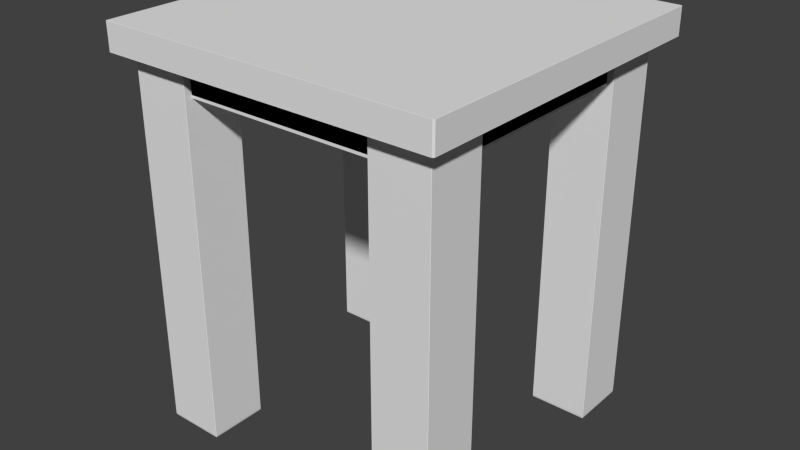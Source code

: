 # Source: Chair.blend  (saved by Blender 2.75.0; exported with 4.5.12 LTS)
import bpy
from mathutils import Matrix  # noqa: F401  (used for matrix-valued properties, if any)

bpy.ops.wm.read_factory_settings(use_empty=True)
scene = bpy.context.scene
scene.name = 'Scene'

# ---- collections
col_collection_1 = bpy.data.collections.new('Collection 1'); scene.collection.children.link(col_collection_1)

# ---- world
world_world = bpy.data.worlds.new('World'); scene.world = world_world
world_world.color = (0.05088, 0.05088, 0.05088)
world_world.use_sun_shadow = False
world_world.sun_shadow_jitter_overblur = 0.0
world_world.cycles.sampling_method = 'MANUAL'
world_world.cycles.sample_map_resolution = 256

# ---- meshes
me_cube_004 = bpy.data.meshes.new('Cube.004')
me_cube_004.from_pydata([(-1.0, -1.0, -1.0), (-1.0, -1.0, 1.401), (-1.0, 1.0, -1.0), (-1.0, 1.0, 1.401), (1.0, -1.0, -1.0), (1.0, -1.0, 1.401), (1.0, 1.0, -1.0), (1.0, 1.0, 1.401), (-1.163, -1.163, 1.401), (-1.163, 1.163, 1.401), (1.163, 1.163, 1.401), (1.163, -1.163, 1.401), (-1.163, -1.163, 3.561), (-1.163, 1.163, 3.561), (1.163, 1.163, 3.561), (1.163, -1.163, 3.561)], [], [(1, 3, 2, 0), (3, 7, 6, 2), (7, 5, 4, 6), (5, 1, 0, 4), (0, 2, 6, 4), (1, 5, 11, 8), (8, 11, 15, 12), (7, 3, 9, 10), (5, 7, 10, 11), (3, 1, 8, 9), (15, 14, 13, 12), (10, 9, 13, 14), (11, 10, 14, 15), (9, 8, 12, 13)])
_uv = me_cube_004.uv_layers.new(name='UVMap')
_uv.uv.foreach_set('vector', [0.2538, 0.9871, 0.2318, 0.9871, 0.2318, 0.9607, 0.2538, 0.9607, 0.2538, 0.9606, 0.2318, 0.9606, 0.2318, 0.9342, 0.2538, 0.9342, 0.2759, 0.9889, 0.2538, 0.9889, 0.2538, 0.9625, 0.2759, 0.9625, 0.2759, 0.9625, 0.2538, 0.9625, 0.2538, 0.936, 0.2759, 0.936, 0.2759, 0.958, 0.2759, 0.936, 0.2979, 0.936, 0.2979, 0.958, 0.2111, 0.9916, 0.289, 0.9916, 0.2954, 0.9979, 0.2047, 0.9979, 0.2282, 0.9104, 0.2538, 0.9104, 0.2538, 0.9341, 0.2282, 0.9341, 0.2897, 0.9982, 0.2108, 0.9982, 0.2044, 0.9918, 0.2961, 0.9918, 0.2078, 0.9925, 0.2917, 0.9925, 0.2986, 0.9993, 0.2009, 0.9993, 0.2838, 0.9977, 0.2151, 0.9977, 0.2095, 0.9921, 0.2894, 0.9921, 0.2281, 0.9104, 0.2281, 0.936, 0.2025, 0.936, 0.2025, 0.9104, 0.2263, 0.9598, 0.2263, 0.9854, 0.2025, 0.9854, 0.2025, 0.9598, 0.2025, 0.936, 0.2281, 0.936, 0.2281, 0.9598, 0.2025, 0.9598, 0.2776, 0.9104, 0.2776, 0.936, 0.2538, 0.936, 0.2538, 0.9104])
me_cube_004.use_remesh_preserve_volume = False
me_cube_004.use_remesh_preserve_attributes = False
me_cube_004.use_mirror_vertex_groups = False
me_cube_004.update()
me_cube = bpy.data.meshes.new('Cube')
me_cube.from_pydata([(-1.0, -1.0, -1.0), (-1.0, -1.0, 1.0), (-1.0, 1.0, -1.0), (-1.0, 1.0, 1.0), (1.0, -1.0, -1.0), (1.0, -1.0, 1.0), (1.0, 1.0, -1.0), (1.0, 1.0, 1.0)], [], [(1, 3, 2, 0), (3, 7, 6, 2), (7, 5, 4, 6), (5, 1, 0, 4), (0, 2, 6, 4), (5, 7, 3, 1)])
_uv = me_cube.uv_layers.new(name='UVMap')
_uv.uv.foreach_set('vector', [0.2008, 0.9018, 0.2333, 0.9018, 0.2333, 0.9343, 0.2008, 0.9343, 0.2008, 0.9668, 0.2008, 0.9343, 0.2333, 0.9343, 0.2333, 0.9668, 0.2984, 0.9343, 0.2659, 0.9343, 0.2659, 0.9018, 0.2984, 0.9018, 0.2658, 0.9343, 0.2333, 0.9343, 0.2333, 0.9018, 0.2658, 0.9018, 0.2008, 0.9994, 0.2008, 0.9669, 0.2333, 0.9669, 0.2333, 0.9994, 0.2984, 0.9343, 0.2984, 0.9668, 0.2659, 0.9668, 0.2659, 0.9343])
me_cube.use_remesh_preserve_volume = False
me_cube.use_remesh_preserve_attributes = False
me_cube.use_mirror_vertex_groups = False
me_cube.update()
me_cube_001 = bpy.data.meshes.new('Cube.001')
me_cube_001.from_pydata([(-1.0, -1.0, -1.0), (-1.0, -1.0, 1.0), (-1.0, 1.0, -1.0), (-1.0, 1.0, 1.0), (1.0, -1.0, -1.0), (1.0, -1.0, 1.0), (1.0, 1.0, -1.0), (1.0, 1.0, 1.0)], [], [(1, 3, 2, 0), (3, 7, 6, 2), (7, 5, 4, 6), (5, 1, 0, 4), (0, 2, 6, 4), (5, 7, 3, 1)])
_uv = me_cube_001.uv_layers.new(name='UVMap')
_uv.uv.foreach_set('vector', [0.202, 0.9029, 0.2338, 0.9029, 0.2338, 0.9348, 0.202, 0.9348, 0.202, 0.9667, 0.202, 0.9348, 0.2338, 0.9348, 0.2338, 0.9667, 0.2977, 0.9348, 0.2658, 0.9348, 0.2658, 0.9029, 0.2977, 0.9029, 0.2657, 0.9348, 0.2339, 0.9348, 0.2339, 0.9029, 0.2657, 0.9029, 0.202, 0.9986, 0.202, 0.9668, 0.2338, 0.9668, 0.2338, 0.9986, 0.2977, 0.9348, 0.2977, 0.9667, 0.2658, 0.9667, 0.2658, 0.9348])
me_cube_001.use_remesh_preserve_volume = False
me_cube_001.use_remesh_preserve_attributes = False
me_cube_001.use_mirror_vertex_groups = False
me_cube_001.update()
me_cube_002 = bpy.data.meshes.new('Cube.002')
me_cube_002.from_pydata([(-1.0, -1.0, -1.0), (-1.0, -1.0, 1.0), (-1.0, 1.0, -1.0), (-1.0, 1.0, 1.0), (1.0, -1.0, -1.0), (1.0, -1.0, 1.0), (1.0, 1.0, -1.0), (1.0, 1.0, 1.0)], [], [(1, 3, 2, 0), (3, 7, 6, 2), (7, 5, 4, 6), (5, 1, 0, 4), (0, 2, 6, 4), (5, 7, 3, 1)])
_uv = me_cube_002.uv_layers.new(name='UVMap')
_uv.uv.foreach_set('vector', [0.201, 0.9022, 0.2332, 0.9022, 0.2332, 0.9344, 0.201, 0.9344, 0.201, 0.9666, 0.201, 0.9344, 0.2332, 0.9344, 0.2332, 0.9666, 0.2976, 0.9344, 0.2654, 0.9344, 0.2654, 0.9022, 0.2976, 0.9022, 0.2654, 0.9344, 0.2332, 0.9344, 0.2332, 0.9022, 0.2654, 0.9022, 0.201, 0.9988, 0.201, 0.9666, 0.2332, 0.9666, 0.2332, 0.9988, 0.2976, 0.9344, 0.2976, 0.9666, 0.2654, 0.9666, 0.2654, 0.9344])
me_cube_002.use_remesh_preserve_volume = False
me_cube_002.use_remesh_preserve_attributes = False
me_cube_002.use_mirror_vertex_groups = False
me_cube_002.update()
me_cube_003 = bpy.data.meshes.new('Cube.003')
me_cube_003.from_pydata([(-1.0, -1.0, -1.0), (-1.0, -1.0, 1.0), (-1.0, 1.0, -1.0), (-1.0, 1.0, 1.0), (1.0, -1.0, -1.0), (1.0, -1.0, 1.0), (1.0, 1.0, -1.0), (1.0, 1.0, 1.0)], [], [(1, 3, 2, 0), (3, 7, 6, 2), (7, 5, 4, 6), (5, 1, 0, 4), (0, 2, 6, 4), (5, 7, 3, 1)])
_uv = me_cube_003.uv_layers.new(name='UVMap')
_uv.uv.foreach_set('vector', [0.2017, 0.9018, 0.2338, 0.9018, 0.2338, 0.934, 0.2017, 0.934, 0.2017, 0.9661, 0.2017, 0.934, 0.2338, 0.934, 0.2338, 0.9661, 0.2982, 0.934, 0.266, 0.934, 0.266, 0.9018, 0.2982, 0.9018, 0.266, 0.934, 0.2338, 0.934, 0.2338, 0.9018, 0.266, 0.9018, 0.2017, 0.9983, 0.2017, 0.9662, 0.2338, 0.9662, 0.2338, 0.9983, 0.2982, 0.934, 0.2982, 0.9661, 0.266, 0.9661, 0.266, 0.934])
me_cube_003.use_remesh_preserve_volume = False
me_cube_003.use_remesh_preserve_attributes = False
me_cube_003.use_mirror_vertex_groups = False
me_cube_003.update()
me_cube_005 = bpy.data.meshes.new('Cube.005')
me_cube_005.from_pydata([(-1.0, -1.0, -1.0), (-1.0, -1.0, 1.0), (-1.0, 1.0, -1.0), (-1.0, 1.0, 1.0), (1.0, -1.0, -1.0), (1.0, -1.0, 1.0), (1.0, 1.0, -1.0), (1.0, 1.0, 1.0)], [], [(1, 3, 2, 0), (3, 7, 6, 2), (7, 5, 4, 6), (5, 1, 0, 4), (0, 2, 6, 4), (5, 7, 3, 1)])
_uv = me_cube_005.uv_layers.new(name='UVMap')
_uv.uv.foreach_set('vector', [0.2346, 0.9357, 0.2661, 0.9357, 0.2661, 0.9672, 0.2346, 0.9672, 0.2346, 0.9357, 0.2346, 0.9042, 0.2661, 0.9042, 0.2661, 0.9357, 0.2346, 0.9986, 0.2031, 0.9986, 0.2031, 0.9672, 0.2346, 0.9672, 0.2346, 0.9357, 0.2031, 0.9357, 0.2031, 0.9042, 0.2346, 0.9042, 0.2661, 0.9357, 0.2661, 0.9042, 0.2975, 0.9042, 0.2975, 0.9357, 0.2346, 0.9357, 0.2346, 0.9671, 0.2031, 0.9671, 0.2031, 0.9357])
me_cube_005.use_remesh_preserve_volume = False
me_cube_005.use_remesh_preserve_attributes = False
me_cube_005.use_mirror_vertex_groups = False
me_cube_005.update()

# ---- objects
ob_sitplate = bpy.data.objects.new('SitPlate', me_cube_004)
ob_leg1 = bpy.data.objects.new('Leg1', me_cube)
ob_leg2 = bpy.data.objects.new('Leg2', me_cube_001)
ob_leg3 = bpy.data.objects.new('Leg3', me_cube_002)
ob_leg4 = bpy.data.objects.new('Leg4', me_cube_003)
ob_undersitplate = bpy.data.objects.new('UnderSitPlate', me_cube_005)

# ---- transforms, parenting, visibility, modifiers, constraints
ob_sitplate.location = (0.0, 0.0, 2.759)
ob_sitplate.scale = (1.167, 1.167, 0.09939)
ob_sitplate.lineart.crease_threshold = 0.0
_m = ob_sitplate.modifiers.new('Bevel', 'BEVEL')
_m.width = 0.01
_m.width_pct = 0.01
_m.limit_method = 'NONE'
_m.spread = 0.0
ob_leg1.location = (-1.013, 0.9778, 1.42)
ob_leg1.scale = (0.231, 0.231, 1.464)
ob_leg1.lineart.crease_threshold = 0.0
_m = ob_leg1.modifiers.new('Bevel', 'BEVEL')
_m.width = 0.01
_m.width_pct = 0.01
_m.limit_method = 'NONE'
_m.spread = 0.0
ob_leg2.location = (0.9865, 0.9778, 1.42)
ob_leg2.scale = (0.231, 0.231, 1.464)
ob_leg2.lineart.crease_threshold = 0.0
_m = ob_leg2.modifiers.new('Bevel', 'BEVEL')
_m.width = 0.01
_m.width_pct = 0.01
_m.limit_method = 'NONE'
_m.spread = 0.0
ob_leg3.location = (-1.013, -0.9952, 1.42)
ob_leg3.scale = (0.231, 0.231, 1.464)
ob_leg3.lineart.crease_threshold = 0.0
_m = ob_leg3.modifiers.new('Bevel', 'BEVEL')
_m.width = 0.01
_m.width_pct = 0.01
_m.limit_method = 'NONE'
_m.spread = 0.0
ob_leg4.location = (1.013, -0.9952, 1.42)
ob_leg4.scale = (0.231, 0.231, 1.464)
ob_leg4.lineart.crease_threshold = 0.0
_m = ob_leg4.modifiers.new('Bevel', 'BEVEL')
_m.width = 0.01
_m.width_pct = 0.01
_m.limit_method = 'NONE'
_m.spread = 0.0
ob_undersitplate.location = (0.0, 0.0, 2.781)
ob_undersitplate.scale = (1.167, 1.167, 0.09939)
ob_undersitplate.lineart.crease_threshold = 0.0
_m = ob_undersitplate.modifiers.new('Bevel', 'BEVEL')
_m.width = 0.01
_m.width_pct = 0.01
_m.limit_method = 'NONE'
_m.spread = 0.0

# ---- collection membership
col_collection_1.objects.link(ob_sitplate)
col_collection_1.objects.link(ob_leg1)
col_collection_1.objects.link(ob_leg2)
col_collection_1.objects.link(ob_leg3)
col_collection_1.objects.link(ob_leg4)
col_collection_1.objects.link(ob_undersitplate)

# ---- scene / render settings (as saved in the file)
scene.frame_start = 1; scene.frame_end = 250; scene.frame_set(1)
scene.render.engine = 'BLENDER_EEVEE_NEXT'
scene.render.resolution_percentage = 50
scene.render.dither_intensity = 0.0
scene.cycles.use_denoising = False
scene.cycles.samples = 10
scene.cycles.sampling_pattern = 'TABULATED_SOBOL'
scene.cycles.light_sampling_threshold = 0.0
scene.cycles.use_adaptive_sampling = False
scene.cycles.use_light_tree = False
scene.cycles.blur_glossy = 0.0
scene.cycles.pixel_filter_type = 'GAUSSIAN'
scene.cycles.sample_clamp_indirect = 0.0
scene.view_settings.view_transform = 'Standard'
bpy.context.view_layer.update()

# ---- added for rendering (the .blend has no active camera and no usable light): camera, sun
cam_auto = bpy.data.cameras.new('AutoCamera')
cam_auto.lens = 50.0
cam_auto.sensor_width = 36.0
cam_auto.clip_end = 1000.0
ob_auto_camera = bpy.data.objects.new('AutoCamera', cam_auto)
scene.collection.objects.link(ob_auto_camera)
ob_auto_camera.location = (4.59773, -5.51728, 5.21246)
ob_auto_camera.rotation_euler = (1.09748, -7.21219e-08, 0.694738)
scene.camera = ob_auto_camera
light_auto_sun = bpy.data.lights.new('AutoSun', 'SUN')
light_auto_sun.energy = 3.0
light_auto_sun.angle = 0.0523599
ob_auto_sun = bpy.data.objects.new('AutoSun', light_auto_sun)
scene.collection.objects.link(ob_auto_sun)
ob_auto_sun.rotation_euler = (0.872665, 0.174533, 0.523599)
bpy.context.view_layer.update()
